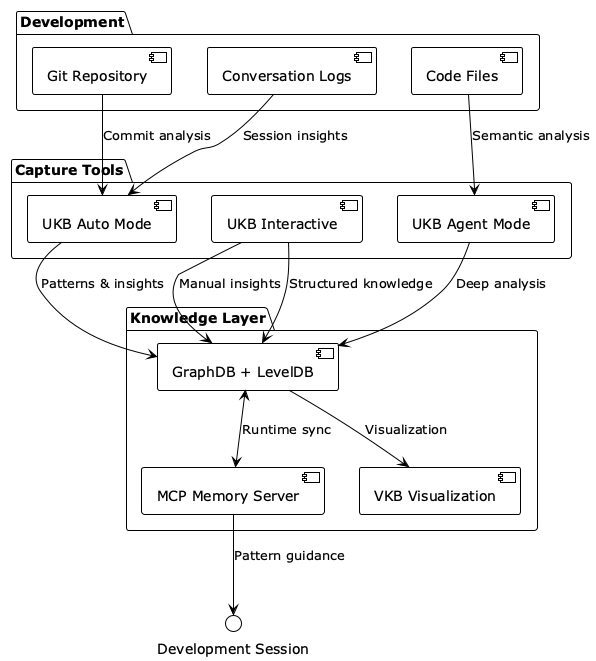

The diagram above was rendered by PlantUML. Its source (embedded in the PNG):
@startuml KnowledgeArchitecture
!theme plain

package "Knowledge Layer" {
  [GraphDB + LevelDB] as KB
  [MCP Memory Server] as MCP
  [VKB Visualization] as VKB
}

package "Capture Tools" {
  [UKB Auto Mode] as Auto
  [UKB Interactive] as Interactive
  [UKB Agent Mode] as Agent
}

package "Development" {
  [Git Repository] as Git
  [Code Files] as Code
  [Conversation Logs] as Logs
}

Git --> Auto : Commit analysis
Logs --> Auto : Session insights
Code --> Agent : Semantic analysis
Interactive --> KB : Manual insights

Auto --> KB : Patterns & insights
Agent --> KB : Deep analysis
Interactive --> KB : Structured knowledge

KB <--> MCP : Runtime sync
KB --> VKB : Visualization
MCP --> "Development Session" : Pattern guidance

@enduml